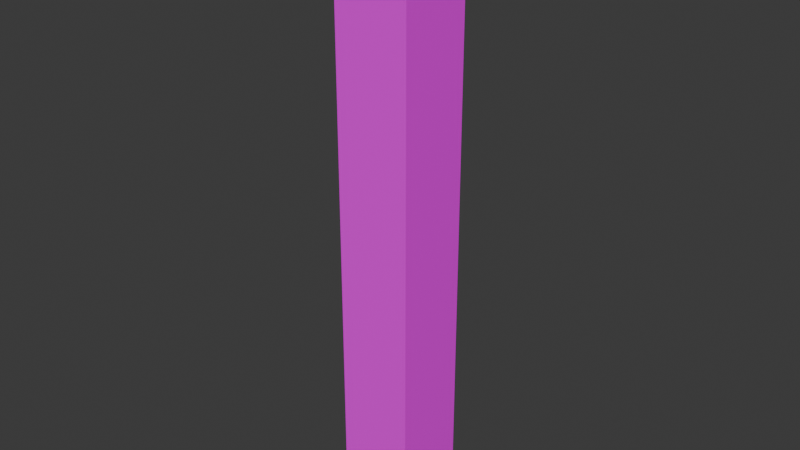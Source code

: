 # Source: Pillar.blend  (saved by Blender 4.2.66; exported with 4.5.12 LTS)
import bpy
from mathutils import Matrix  # noqa: F401  (used for matrix-valued properties, if any)

bpy.ops.wm.read_factory_settings(use_empty=True)
scene = bpy.context.scene
scene.name = 'Scene'

# ---- collections
col_collection = bpy.data.collections.new('Collection'); scene.collection.children.link(col_collection)

# ---- images (referenced by path relative to the original .blend; pixels are not part of the script)
import os
ASSET_DIR = os.environ.get("B2B_ASSET_DIR", "")  # directory of the original .blend (textures are referenced by path, not embedded)
HERE = os.path.dirname(os.path.abspath(__file__))  # packed textures are extracted next to this script under _unpacked/

def load_image(name, relpath, width, height, colorspace="sRGB"):
    """Load a texture the original file referenced (path relative to the .blend, or extracted next to this script)."""
    p = next((c for c in (os.path.join(HERE, relpath), os.path.join(ASSET_DIR, relpath)) if relpath and os.path.exists(c)), "")
    if p:
        img = bpy.data.images.load(p, check_existing=True)
        img.name = name
    else:  # same state as the original file: an image datablock whose file is absent (Cycles renders it pink)
        img = bpy.data.images.new(name, width, height)
        img.source = "FILE"
        img.filepath = "//" + (relpath or name)
    img.colorspace_settings.name = colorspace
    return img
img_building_tests_png = load_image('Building_Tests.png', 'Building_Tests.png', 1024, 1024, 'sRGB')

# ---- materials (node trees are filled in below, after node groups)
mat_material = bpy.data.materials.new('Material')

# ---- material node trees
mat_material.use_nodes = True; mat_material.node_tree.nodes.clear()
_N = mat_material.node_tree.nodes; _L = mat_material.node_tree.links
n0 = _N.new('ShaderNodeBsdfPrincipled'); n0.name = 'Principled BSDF'; n0.location = (10, 300)
n1 = _N.new('ShaderNodeOutputMaterial'); n1.name = 'Material Output'; n1.location = (300, 300)
n2 = _N.new('ShaderNodeTexImage'); n2.name = 'Image Texture'; n2.location = (-314, 263)
n2.image = img_building_tests_png
_L.new(n0.outputs[0], n1.inputs[0])
_L.new(n2.outputs[0], n0.inputs[0])
n1.is_active_output = True

# ---- world
world_world = bpy.data.worlds.new('World'); scene.world = world_world
world_world.use_nodes = True; world_world.node_tree.nodes.clear()
_N = world_world.node_tree.nodes; _L = world_world.node_tree.links
n0 = _N.new('ShaderNodeOutputWorld'); n0.name = 'World Output'; n0.location = (300, 300)
n1 = _N.new('ShaderNodeBackground'); n1.name = 'Background'; n1.location = (10, 300)
n1.inputs[0].default_value = (0.05088, 0.05088, 0.05088, 1.0)
_L.new(n1.outputs[0], n0.inputs[0])
n0.is_active_output = True
world_world.color = (0.05088, 0.05088, 0.05088)
world_world.sun_shadow_jitter_overblur = 0.0

# ---- meshes
me_pillar_col = bpy.data.meshes.new('Pillar-col')
me_pillar_col.from_pydata([(-0.25, 0.0, 0.25), (0.0, 0.25, 0.25), (-0.25, 0.25, 0.25), (0.0, 0.25, 3.75), (-0.25, 0.0, 3.75), (-0.25, 0.25, 3.75), (0.0, -0.25, 0.25), (-0.25, -0.25, 0.25), (0.0, -0.25, 3.75), (-0.25, -0.25, 3.75), (0.25, 0.25, 0.25), (0.25, 0.0, 0.25), (0.25, 0.25, 3.75), (0.25, 0.0, 3.75), (0.25, -0.25, 0.25), (0.25, -0.25, 3.75), (0.0, 0.25, 0.0), (0.0, 0.0, 0.0), (-0.25, 0.0, 0.0), (-0.25, 0.25, 0.0), (0.25, 0.25, 0.0), (0.0, -0.25, 0.0), (-0.25, -0.25, 0.0), (0.25, 0.0, 0.0), (0.25, -0.25, 0.0), (0.0, 0.25, 4.0), (0.0, 0.0, 4.0), (-0.25, 0.0, 4.0), (-0.25, 0.25, 4.0), (0.0, -0.25, 4.0), (-0.25, -0.25, 4.0), (0.25, 0.25, 4.0), (0.25, 0.0, 4.0), (0.25, -0.25, 4.0)], [], [(6, 7, 22, 21), (15, 13, 32, 33), (2, 0, 4, 5), (4, 9, 30, 27), (1, 2, 5, 3), (1, 3, 12, 10), (7, 6, 8, 9), (0, 2, 19, 18), (14, 6, 21, 24), (4, 0, 7, 9), (11, 10, 12, 13), (11, 13, 15, 14), (10, 11, 23, 20), (5, 4, 27, 28), (9, 8, 29, 30), (8, 6, 14, 15), (17, 18, 19, 16), (18, 17, 21, 22), (17, 16, 20, 23), (21, 17, 23, 24), (1, 10, 20, 16), (7, 0, 18, 22), (11, 14, 24, 23), (2, 1, 16, 19), (26, 25, 28, 27), (26, 27, 30, 29), (26, 29, 33, 32), (25, 26, 32, 31), (13, 12, 31, 32), (8, 15, 33, 29), (12, 3, 25, 31), (3, 5, 28, 25)])
_uv = me_pillar_col.uv_layers.new(name='UVMap')
_uv.uv.foreach_set('vector', [0.7052, 0.4054, 0.6883, 0.4054, 0.6883, 0.3885, 0.7052, 0.3885, 0.1192, 0.6689, 0.1361, 0.6689, 0.1361, 0.6857, 0.1192, 0.6857, 0.08542, 0.4327, 0.1023, 0.4327, 0.1023, 0.6689, 0.08542, 0.6689, 0.1023, 0.6689, 0.1192, 0.6689, 0.1192, 0.6857, 0.1023, 0.6857, 0.4975, 0.4054, 0.5144, 0.4054, 0.5144, 0.6415, 0.4975, 0.6415, 0.4975, 0.4054, 0.4975, 0.6415, 0.4807, 0.6415, 0.4807, 0.4054, 0.6883, 0.4054, 0.7052, 0.4054, 0.7052, 0.6415, 0.6883, 0.6415, 0.1023, 0.4327, 0.08542, 0.4327, 0.08542, 0.4158, 0.1023, 0.4158, 0.722, 0.4054, 0.7052, 0.4054, 0.7052, 0.3885, 0.722, 0.3885, 0.1023, 0.6689, 0.1023, 0.4327, 0.1192, 0.4327, 0.1192, 0.6689, 0.1361, 0.4327, 0.153, 0.4327, 0.153, 0.6689, 0.1361, 0.6689, 0.1361, 0.4327, 0.1361, 0.6689, 0.1192, 0.6689, 0.1192, 0.4327, 0.153, 0.4327, 0.1361, 0.4327, 0.1361, 0.4158, 0.153, 0.4158, 0.08542, 0.6689, 0.1023, 0.6689, 0.1023, 0.6857, 0.08542, 0.6857, 0.6883, 0.6415, 0.7052, 0.6415, 0.7052, 0.6584, 0.6883, 0.6584, 0.7052, 0.6415, 0.7052, 0.4054, 0.722, 0.4054, 0.722, 0.6415, 0.1699, 0.4665, 0.1531, 0.4665, 0.1531, 0.4497, 0.1699, 0.4497, 0.1531, 0.4665, 0.1699, 0.4665, 0.1699, 0.4834, 0.1531, 0.4834, 0.1699, 0.4665, 0.1699, 0.4497, 0.1868, 0.4497, 0.1868, 0.4665, 0.1699, 0.4834, 0.1699, 0.4665, 0.1868, 0.4665, 0.1868, 0.4834, 0.4975, 0.4054, 0.4807, 0.4054, 0.4807, 0.3885, 0.4975, 0.3885, 0.1192, 0.4327, 0.1023, 0.4327, 0.1023, 0.4158, 0.1192, 0.4158, 0.1361, 0.4327, 0.1192, 0.4327, 0.1192, 0.4158, 0.1361, 0.4158, 0.5144, 0.4054, 0.4975, 0.4054, 0.4975, 0.3885, 0.5144, 0.3885, 0.9082, 0.462, 0.9251, 0.462, 0.9251, 0.4789, 0.9082, 0.4789, 0.9082, 0.462, 0.9082, 0.4789, 0.8914, 0.4789, 0.8914, 0.462, 0.9082, 0.462, 0.8914, 0.462, 0.8914, 0.4451, 0.9082, 0.4451, 0.9251, 0.462, 0.9082, 0.462, 0.9082, 0.4451, 0.9251, 0.4451, 0.1361, 0.6689, 0.153, 0.6689, 0.153, 0.6857, 0.1361, 0.6857, 0.7052, 0.6415, 0.722, 0.6415, 0.722, 0.6584, 0.7052, 0.6584, 0.4807, 0.6415, 0.4975, 0.6415, 0.4975, 0.6584, 0.4807, 0.6584, 0.4975, 0.6415, 0.5144, 0.6415, 0.5144, 0.6584, 0.4975, 0.6584])
me_pillar_col.materials.append(mat_material)
me_pillar_col.update()

# ---- objects
ob_pillar_col = bpy.data.objects.new('Pillar-col', me_pillar_col)

# ---- transforms, parenting, visibility, modifiers, constraints
ob_pillar_col.location = (0.0, 0.0, 0.0)

# ---- collection membership
col_collection.objects.link(ob_pillar_col)

# ---- scene / render settings (as saved in the file)
scene.frame_start = 1; scene.frame_end = 250; scene.frame_set(1)
scene.render.engine = 'BLENDER_EEVEE_NEXT'
bpy.context.view_layer.update()

# ---- added for rendering (the .blend has no active camera and no usable light): camera, sun
cam_auto = bpy.data.cameras.new('AutoCamera')
cam_auto.lens = 50.0
cam_auto.sensor_width = 36.0
cam_auto.clip_end = 1000.0
ob_auto_camera = bpy.data.objects.new('AutoCamera', cam_auto)
scene.collection.objects.link(ob_auto_camera)
ob_auto_camera.location = (3.75828, -4.50994, 5.00662)
ob_auto_camera.rotation_euler = (1.09748, -7.21219e-08, 0.694738)
scene.camera = ob_auto_camera
light_auto_sun = bpy.data.lights.new('AutoSun', 'SUN')
light_auto_sun.energy = 3.0
light_auto_sun.angle = 0.0523599
ob_auto_sun = bpy.data.objects.new('AutoSun', light_auto_sun)
scene.collection.objects.link(ob_auto_sun)
ob_auto_sun.rotation_euler = (0.872665, 0.174533, 0.523599)
bpy.context.view_layer.update()
